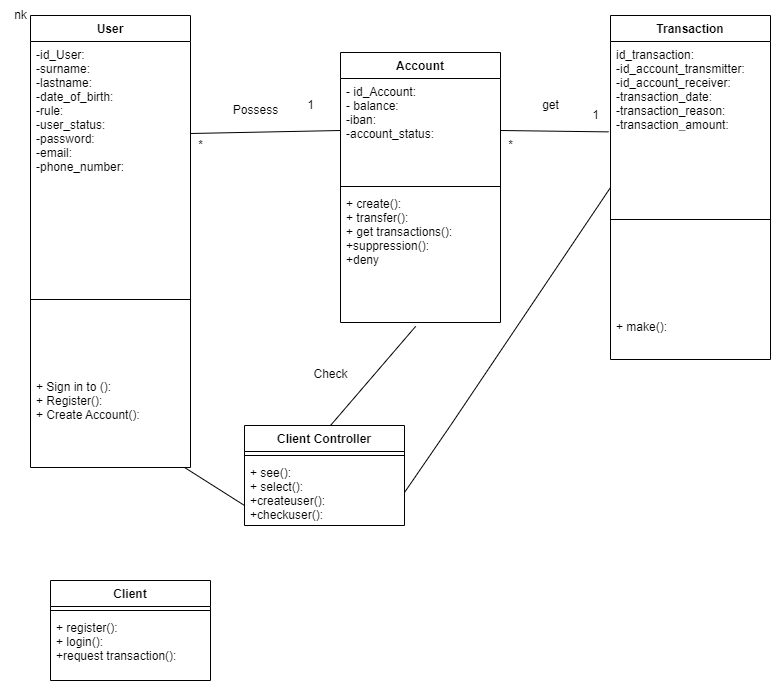

The diagram above was exported from draw.io. Its source (the exported page's mxGraphModel, read from the mxfile embedded in the PNG):
<mxGraphModel dx="782" dy="457" grid="1" gridSize="10" guides="1" tooltips="1" connect="1" arrows="1" fold="1" page="1" pageScale="1" pageWidth="850" pageHeight="1100" math="0" shadow="0">
  <root>
    <mxCell id="0" />
    <mxCell id="1" parent="0" />
    <mxCell id="GJKWsbeduGjMThtx3bRb-1" value="User" style="swimlane;fontStyle=1;align=center;verticalAlign=top;childLayout=stackLayout;horizontal=1;startSize=26;horizontalStack=0;resizeParent=1;resizeParentMax=0;resizeLast=0;collapsible=1;marginBottom=0;" vertex="1" parent="1">
      <mxGeometry x="160" y="165" width="160" height="452" as="geometry" />
    </mxCell>
    <mxCell id="GJKWsbeduGjMThtx3bRb-2" value="-id_User: &#10;-surname:&#10;-lastname:&#10;-date_of_birth: &#10;-rule: &#10;-user_status:&#10;-password: &#10;-email:&#10;-phone_number:&#10;" style="text;strokeColor=none;fillColor=none;align=left;verticalAlign=top;spacingLeft=4;spacingRight=4;overflow=hidden;rotatable=0;points=[[0,0.5],[1,0.5]];portConstraint=eastwest;" vertex="1" parent="GJKWsbeduGjMThtx3bRb-1">
      <mxGeometry y="26" width="160" height="184" as="geometry" />
    </mxCell>
    <mxCell id="GJKWsbeduGjMThtx3bRb-3" value="" style="line;strokeWidth=1;fillColor=none;align=left;verticalAlign=middle;spacingTop=-1;spacingLeft=3;spacingRight=3;rotatable=0;labelPosition=right;points=[];portConstraint=eastwest;strokeColor=inherit;" vertex="1" parent="GJKWsbeduGjMThtx3bRb-1">
      <mxGeometry y="210" width="160" height="148" as="geometry" />
    </mxCell>
    <mxCell id="GJKWsbeduGjMThtx3bRb-4" value="+ Sign in to (): &#10;+ Register(): &#10;+ Create Account():" style="text;strokeColor=none;fillColor=none;align=left;verticalAlign=top;spacingLeft=4;spacingRight=4;overflow=hidden;rotatable=0;points=[[0,0.5],[1,0.5]];portConstraint=eastwest;" vertex="1" parent="GJKWsbeduGjMThtx3bRb-1">
      <mxGeometry y="358" width="160" height="94" as="geometry" />
    </mxCell>
    <mxCell id="GJKWsbeduGjMThtx3bRb-5" value="Transaction" style="swimlane;fontStyle=1;align=center;verticalAlign=top;childLayout=stackLayout;horizontal=1;startSize=26;horizontalStack=0;resizeParent=1;resizeParentMax=0;resizeLast=0;collapsible=1;marginBottom=0;" vertex="1" parent="1">
      <mxGeometry x="740" y="165" width="160" height="344" as="geometry" />
    </mxCell>
    <mxCell id="GJKWsbeduGjMThtx3bRb-6" value="id_transaction:&#10;-id_account_transmitter: &#10;-id_account_receiver:&#10;-transaction_date:&#10;-transaction_reason:&#10;-transaction_amount:&#10;-transaction_status:&#10;-deposit_identity:&#10;&#10;&#10;" style="text;strokeColor=none;fillColor=none;align=left;verticalAlign=top;spacingLeft=4;spacingRight=4;overflow=hidden;rotatable=0;points=[[0,0.5],[1,0.5]];portConstraint=eastwest;" vertex="1" parent="GJKWsbeduGjMThtx3bRb-5">
      <mxGeometry y="26" width="160" height="84" as="geometry" />
    </mxCell>
    <mxCell id="GJKWsbeduGjMThtx3bRb-7" value="" style="line;strokeWidth=1;fillColor=none;align=left;verticalAlign=middle;spacingTop=-1;spacingLeft=3;spacingRight=3;rotatable=0;labelPosition=right;points=[];portConstraint=eastwest;strokeColor=inherit;" vertex="1" parent="GJKWsbeduGjMThtx3bRb-5">
      <mxGeometry y="110" width="160" height="188" as="geometry" />
    </mxCell>
    <mxCell id="GJKWsbeduGjMThtx3bRb-8" value="+ make(): &#10;" style="text;strokeColor=none;fillColor=none;align=left;verticalAlign=top;spacingLeft=4;spacingRight=4;overflow=hidden;rotatable=0;points=[[0,0.5],[1,0.5]];portConstraint=eastwest;" vertex="1" parent="GJKWsbeduGjMThtx3bRb-5">
      <mxGeometry y="298" width="160" height="46" as="geometry" />
    </mxCell>
    <mxCell id="GJKWsbeduGjMThtx3bRb-9" value="Account" style="swimlane;fontStyle=1;align=center;verticalAlign=top;childLayout=stackLayout;horizontal=1;startSize=26;horizontalStack=0;resizeParent=1;resizeParentMax=0;resizeLast=0;collapsible=1;marginBottom=0;" vertex="1" parent="1">
      <mxGeometry x="470" y="202" width="160" height="270" as="geometry" />
    </mxCell>
    <mxCell id="GJKWsbeduGjMThtx3bRb-10" value="- id_Account: &#10;- balance:&#10;-iban:&#10;-account_status:&#10;" style="text;strokeColor=none;fillColor=none;align=left;verticalAlign=top;spacingLeft=4;spacingRight=4;overflow=hidden;rotatable=0;points=[[0,0.5],[1,0.5]];portConstraint=eastwest;" vertex="1" parent="GJKWsbeduGjMThtx3bRb-9">
      <mxGeometry y="26" width="160" height="104" as="geometry" />
    </mxCell>
    <mxCell id="GJKWsbeduGjMThtx3bRb-11" value="" style="line;strokeWidth=1;fillColor=none;align=left;verticalAlign=middle;spacingTop=-1;spacingLeft=3;spacingRight=3;rotatable=0;labelPosition=right;points=[];portConstraint=eastwest;strokeColor=inherit;" vertex="1" parent="GJKWsbeduGjMThtx3bRb-9">
      <mxGeometry y="130" width="160" height="8" as="geometry" />
    </mxCell>
    <mxCell id="GJKWsbeduGjMThtx3bRb-12" value="+ create():&#10;+ transfer():&#10;+ get transactions():&#10;+suppression():&#10;+deny&#10;" style="text;strokeColor=none;fillColor=none;align=left;verticalAlign=top;spacingLeft=4;spacingRight=4;overflow=hidden;rotatable=0;points=[[0,0.5],[1,0.5]];portConstraint=eastwest;" vertex="1" parent="GJKWsbeduGjMThtx3bRb-9">
      <mxGeometry y="138" width="160" height="132" as="geometry" />
    </mxCell>
    <mxCell id="GJKWsbeduGjMThtx3bRb-13" value="" style="endArrow=none;html=1;rounded=0;entryX=0;entryY=0.5;entryDx=0;entryDy=0;exitX=1;exitY=0.5;exitDx=0;exitDy=0;" edge="1" parent="1" source="GJKWsbeduGjMThtx3bRb-2" target="GJKWsbeduGjMThtx3bRb-10">
      <mxGeometry width="50" height="50" relative="1" as="geometry">
        <mxPoint x="320" y="345" as="sourcePoint" />
        <mxPoint x="370" y="295" as="targetPoint" />
      </mxGeometry>
    </mxCell>
    <mxCell id="GJKWsbeduGjMThtx3bRb-14" value="" style="endArrow=none;html=1;rounded=0;exitX=1;exitY=0.5;exitDx=0;exitDy=0;entryX=-0.012;entryY=0.076;entryDx=0;entryDy=0;entryPerimeter=0;" edge="1" parent="1" source="GJKWsbeduGjMThtx3bRb-10">
      <mxGeometry width="50" height="50" relative="1" as="geometry">
        <mxPoint x="630" y="265" as="sourcePoint" />
        <mxPoint x="738.0799999999999" y="281.384" as="targetPoint" />
      </mxGeometry>
    </mxCell>
    <mxCell id="GJKWsbeduGjMThtx3bRb-15" value="Client Controller" style="swimlane;fontStyle=1;align=center;verticalAlign=top;childLayout=stackLayout;horizontal=1;startSize=26;horizontalStack=0;resizeParent=1;resizeParentMax=0;resizeLast=0;collapsible=1;marginBottom=0;" vertex="1" parent="1">
      <mxGeometry x="374" y="575" width="160" height="100" as="geometry" />
    </mxCell>
    <mxCell id="GJKWsbeduGjMThtx3bRb-16" value="" style="line;strokeWidth=1;fillColor=none;align=left;verticalAlign=middle;spacingTop=-1;spacingLeft=3;spacingRight=3;rotatable=0;labelPosition=right;points=[];portConstraint=eastwest;strokeColor=inherit;" vertex="1" parent="GJKWsbeduGjMThtx3bRb-15">
      <mxGeometry y="26" width="160" height="8" as="geometry" />
    </mxCell>
    <mxCell id="GJKWsbeduGjMThtx3bRb-17" value="+ see(): &#10;+ select():&#10;+createuser():&#10;+checkuser():" style="text;strokeColor=none;fillColor=none;align=left;verticalAlign=top;spacingLeft=4;spacingRight=4;overflow=hidden;rotatable=0;points=[[0,0.5],[1,0.5]];portConstraint=eastwest;" vertex="1" parent="GJKWsbeduGjMThtx3bRb-15">
      <mxGeometry y="34" width="160" height="66" as="geometry" />
    </mxCell>
    <mxCell id="GJKWsbeduGjMThtx3bRb-18" value="*" style="text;html=1;align=center;verticalAlign=middle;resizable=0;points=[];autosize=1;strokeColor=none;fillColor=none;" vertex="1" parent="1">
      <mxGeometry x="315" y="280" width="30" height="30" as="geometry" />
    </mxCell>
    <mxCell id="GJKWsbeduGjMThtx3bRb-19" value="Possess" style="text;html=1;align=center;verticalAlign=middle;resizable=0;points=[];autosize=1;strokeColor=none;fillColor=none;" vertex="1" parent="1">
      <mxGeometry x="350" y="245" width="70" height="30" as="geometry" />
    </mxCell>
    <mxCell id="GJKWsbeduGjMThtx3bRb-20" value="1" style="text;html=1;align=center;verticalAlign=middle;resizable=0;points=[];autosize=1;strokeColor=none;fillColor=none;" vertex="1" parent="1">
      <mxGeometry x="425" y="240" width="30" height="30" as="geometry" />
    </mxCell>
    <mxCell id="GJKWsbeduGjMThtx3bRb-21" value="" style="endArrow=none;html=1;rounded=0;entryX=0.47;entryY=1.029;entryDx=0;entryDy=0;entryPerimeter=0;" edge="1" parent="1" target="GJKWsbeduGjMThtx3bRb-12">
      <mxGeometry width="50" height="50" relative="1" as="geometry">
        <mxPoint x="460" y="575" as="sourcePoint" />
        <mxPoint x="510" y="525" as="targetPoint" />
      </mxGeometry>
    </mxCell>
    <mxCell id="GJKWsbeduGjMThtx3bRb-22" value="" style="endArrow=none;html=1;rounded=0;entryX=0;entryY=0.5;entryDx=0;entryDy=0;exitX=1;exitY=0.5;exitDx=0;exitDy=0;" edge="1" parent="1" source="GJKWsbeduGjMThtx3bRb-17" target="GJKWsbeduGjMThtx3bRb-5">
      <mxGeometry width="50" height="50" relative="1" as="geometry">
        <mxPoint x="550" y="625" as="sourcePoint" />
        <mxPoint x="600" y="575" as="targetPoint" />
        <Array as="points">
          <mxPoint x="580" y="575" />
        </Array>
      </mxGeometry>
    </mxCell>
    <mxCell id="GJKWsbeduGjMThtx3bRb-23" value="*" style="text;html=1;align=center;verticalAlign=middle;resizable=0;points=[];autosize=1;strokeColor=none;fillColor=none;" vertex="1" parent="1">
      <mxGeometry x="625" y="280" width="30" height="30" as="geometry" />
    </mxCell>
    <mxCell id="GJKWsbeduGjMThtx3bRb-24" value="1" style="text;html=1;align=center;verticalAlign=middle;resizable=0;points=[];autosize=1;strokeColor=none;fillColor=none;" vertex="1" parent="1">
      <mxGeometry x="710" y="250" width="30" height="30" as="geometry" />
    </mxCell>
    <mxCell id="GJKWsbeduGjMThtx3bRb-25" value="get" style="text;html=1;align=center;verticalAlign=middle;resizable=0;points=[];autosize=1;strokeColor=none;fillColor=none;" vertex="1" parent="1">
      <mxGeometry x="660" y="240" width="40" height="30" as="geometry" />
    </mxCell>
    <mxCell id="GJKWsbeduGjMThtx3bRb-26" value="Check" style="text;html=1;align=center;verticalAlign=middle;resizable=0;points=[];autosize=1;strokeColor=none;fillColor=none;" vertex="1" parent="1">
      <mxGeometry x="430" y="509" width="60" height="30" as="geometry" />
    </mxCell>
    <mxCell id="GJKWsbeduGjMThtx3bRb-27" value="nk" style="text;html=1;resizable=0;autosize=1;align=center;verticalAlign=middle;points=[];fillColor=none;strokeColor=none;rounded=0;" vertex="1" parent="1">
      <mxGeometry x="130" y="150" width="40" height="30" as="geometry" />
    </mxCell>
    <mxCell id="GJKWsbeduGjMThtx3bRb-28" value="Client" style="swimlane;fontStyle=1;align=center;verticalAlign=top;childLayout=stackLayout;horizontal=1;startSize=26;horizontalStack=0;resizeParent=1;resizeParentMax=0;resizeLast=0;collapsible=1;marginBottom=0;" vertex="1" parent="1">
      <mxGeometry x="180" y="730" width="160" height="100" as="geometry" />
    </mxCell>
    <mxCell id="GJKWsbeduGjMThtx3bRb-29" value="" style="line;strokeWidth=1;fillColor=none;align=left;verticalAlign=middle;spacingTop=-1;spacingLeft=3;spacingRight=3;rotatable=0;labelPosition=right;points=[];portConstraint=eastwest;strokeColor=inherit;" vertex="1" parent="GJKWsbeduGjMThtx3bRb-28">
      <mxGeometry y="26" width="160" height="8" as="geometry" />
    </mxCell>
    <mxCell id="GJKWsbeduGjMThtx3bRb-30" value="+ register(): &#10;+ login():&#10;+request transaction():" style="text;strokeColor=none;fillColor=none;align=left;verticalAlign=top;spacingLeft=4;spacingRight=4;overflow=hidden;rotatable=0;points=[[0,0.5],[1,0.5]];portConstraint=eastwest;" vertex="1" parent="GJKWsbeduGjMThtx3bRb-28">
      <mxGeometry y="34" width="160" height="66" as="geometry" />
    </mxCell>
    <mxCell id="GJKWsbeduGjMThtx3bRb-31" value="" style="endArrow=none;html=1;rounded=0;entryX=0;entryY=0.5;entryDx=0;entryDy=0;" edge="1" parent="1" source="GJKWsbeduGjMThtx3bRb-4">
      <mxGeometry width="50" height="50" relative="1" as="geometry">
        <mxPoint x="224" y="658" as="sourcePoint" />
        <mxPoint x="374" y="655" as="targetPoint" />
      </mxGeometry>
    </mxCell>
  </root>
</mxGraphModel>